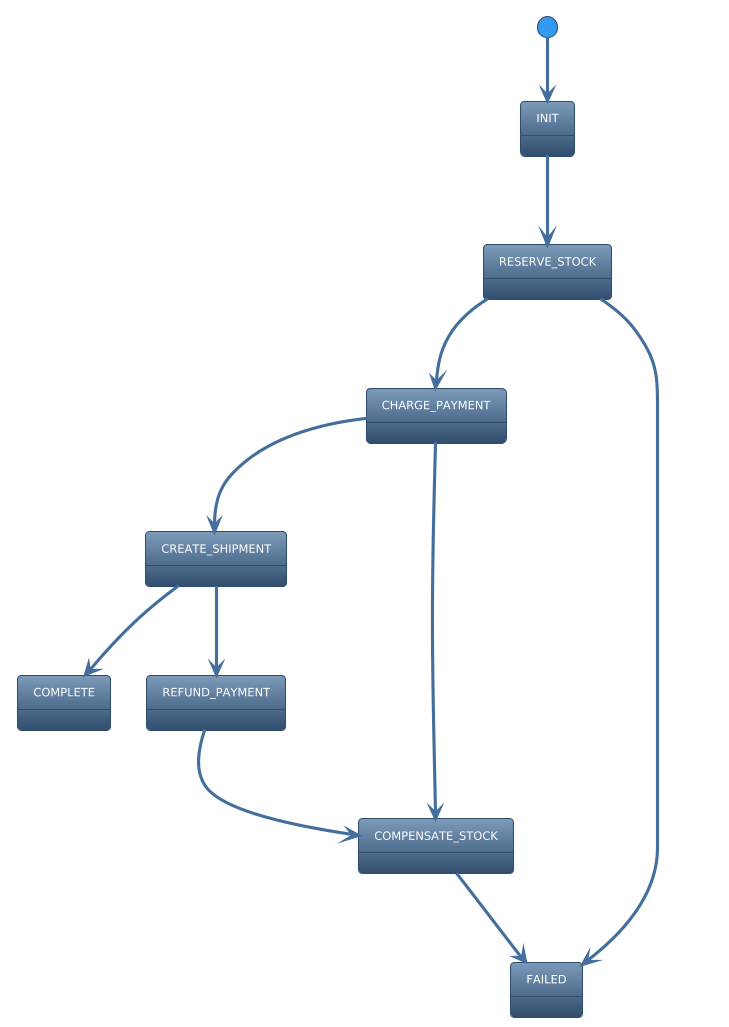

The diagram above was rendered by PlantUML. Its source (embedded in the PNG):
@startuml
!theme spacelab
[*] --> INIT
INIT --> RESERVE_STOCK : start/reserve_stock
RESERVE_STOCK --> CHARGE_PAYMENT : next [ok]/charge_payment
RESERVE_STOCK --> FAILED : fail [ko]
CHARGE_PAYMENT --> CREATE_SHIPMENT : next [ok]/create_shipment
CHARGE_PAYMENT --> COMPENSATE_STOCK : fail [ko]/compensate_stock
CREATE_SHIPMENT --> COMPLETE : next [ok]
CREATE_SHIPMENT --> REFUND_PAYMENT : fail [ko]/refund_payment
REFUND_PAYMENT --> COMPENSATE_STOCK : finalize_fail/compensate_stock
COMPENSATE_STOCK --> FAILED : finalize
@enduml